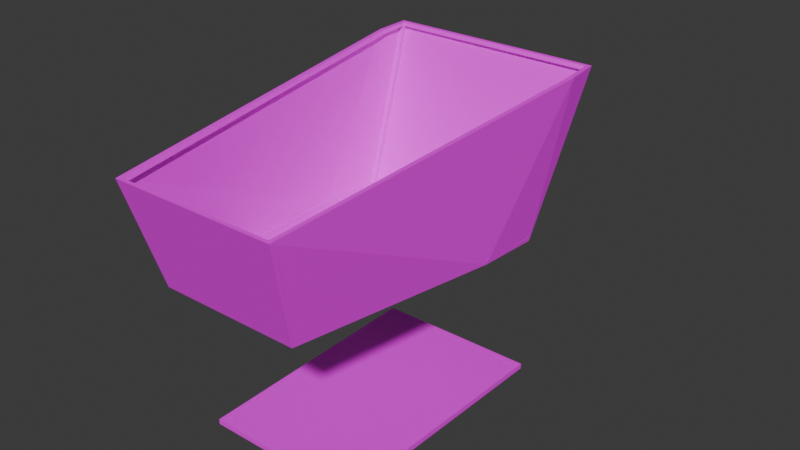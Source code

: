 # Source: shopping_cart.blend  (saved by Blender 4.0.36; exported with 4.5.12 LTS)
import bpy
from mathutils import Matrix  # noqa: F401  (used for matrix-valued properties, if any)

bpy.ops.wm.read_factory_settings(use_empty=True)
scene = bpy.context.scene
scene.name = 'Scene'

# ---- collections
col_cart = bpy.data.collections.new('cart'); scene.collection.children.link(col_cart)

# ---- images (referenced by path relative to the original .blend; pixels are not part of the script)
import os
ASSET_DIR = os.environ.get("B2B_ASSET_DIR", "")  # directory of the original .blend (textures are referenced by path, not embedded)
HERE = os.path.dirname(os.path.abspath(__file__))  # packed textures are extracted next to this script under _unpacked/

def load_image(name, relpath, width, height, colorspace="sRGB"):
    """Load a texture the original file referenced (path relative to the .blend, or extracted next to this script)."""
    p = next((c for c in (os.path.join(HERE, relpath), os.path.join(ASSET_DIR, relpath)) if relpath and os.path.exists(c)), "")
    if p:
        img = bpy.data.images.load(p, check_existing=True)
        img.name = name
    else:  # same state as the original file: an image datablock whose file is absent (Cycles renders it pink)
        img = bpy.data.images.new(name, width, height)
        img.source = "FILE"
        img.filepath = "//" + (relpath or name)
    img.colorspace_settings.name = colorspace
    return img
img_cart_mesh = load_image('cart mesh', 'cart mesh.png', 1024, 1024, 'sRGB')
img_cart_mesh_001 = load_image('cart mesh.001', 'cart mesh.png', 1024, 1024, 'sRGB')

# ---- materials (node trees are filled in below, after node groups)
mat_material_001 = bpy.data.materials.new('Material.001')
mat_material_001.use_transparent_shadow = False
mat_material = bpy.data.materials.new('Material')
mat_material.alpha_threshold = 0.0
mat_material.use_transparent_shadow = False
mat_material.roughness = 0.5
mat_material.line_color = (0.0, 0.0, 0.0, 1.0)
mat_material_002 = bpy.data.materials.new('Material.002')
mat_material_002.alpha_threshold = 0.0
mat_material_002.use_transparent_shadow = False
mat_material_002.roughness = 0.5
mat_material_002.line_color = (0.0, 0.0, 0.0, 1.0)

# ---- material node trees
mat_material_001.use_nodes = True; mat_material_001.node_tree.nodes.clear()
_N = mat_material_001.node_tree.nodes; _L = mat_material_001.node_tree.links
n0 = _N.new('ShaderNodeBsdfPrincipled'); n0.name = 'Principled BSDF'; n0.location = (10, 300)
n0.inputs[1].default_value = 1.0
n0.inputs[2].default_value = 0.3349
n0.inputs[3].default_value = 1.45
n1 = _N.new('ShaderNodeOutputMaterial'); n1.name = 'Material Output'; n1.location = (300, 300)
_L.new(n0.outputs[0], n1.inputs[0])
n1.is_active_output = True
mat_material.use_nodes = True; mat_material.node_tree.nodes.clear()
_N = mat_material.node_tree.nodes; _L = mat_material.node_tree.links
n0 = _N.new('ShaderNodeOutputMaterial'); n0.name = 'Material Output'; n0.location = (300, 300)
n1 = _N.new('ShaderNodeBsdfPrincipled'); n1.name = 'Principled BSDF'; n1.location = (10, 300)
n1.inputs[3].default_value = 1.45
n2 = _N.new('ShaderNodeTexImage'); n2.name = 'Image Texture'; n2.location = (-317, 308)
n2.image = img_cart_mesh
_L.new(n1.outputs[0], n0.inputs[0])
_L.new(n2.outputs[0], n1.inputs[0])
n0.is_active_output = True
mat_material_002.use_nodes = True; mat_material_002.node_tree.nodes.clear()
_N = mat_material_002.node_tree.nodes; _L = mat_material_002.node_tree.links
n0 = _N.new('ShaderNodeOutputMaterial'); n0.name = 'Material Output'; n0.location = (300, 300)
n1 = _N.new('ShaderNodeBsdfPrincipled'); n1.name = 'Principled BSDF'; n1.location = (10, 300)
n1.inputs[3].default_value = 1.45
n2 = _N.new('ShaderNodeTexImage'); n2.name = 'Image Texture'; n2.location = (-317, 308)
n2.image = img_cart_mesh_001
_L.new(n1.outputs[0], n0.inputs[0])
_L.new(n2.outputs[0], n1.inputs[0])
n0.is_active_output = True

# ---- world
world_world = bpy.data.worlds.new('World'); scene.world = world_world
world_world.use_nodes = True; world_world.node_tree.nodes.clear()
_N = world_world.node_tree.nodes; _L = world_world.node_tree.links
n0 = _N.new('ShaderNodeOutputWorld'); n0.name = 'World Output'; n0.location = (300, 300)
n1 = _N.new('ShaderNodeBackground'); n1.name = 'Background'; n1.location = (10, 300)
n1.inputs[0].default_value = (0.05088, 0.05088, 0.05088, 1.0)
_L.new(n1.outputs[0], n0.inputs[0])
n0.is_active_output = True
world_world.color = (0.05088, 0.05088, 0.05088)
world_world.use_sun_shadow = False
world_world.sun_shadow_jitter_overblur = 0.0

# ---- meshes
me_cube = bpy.data.meshes.new('Cube')
me_cube.from_pydata([(0.4158, 0.3684, 1.21), (0.3577, 0.1863, 0.5313), (0.3304, -0.9634, 1.017), (0.2709, -0.8276, 0.5939), (0.4158, 0.4177, 1.114), (0.0, -0.6732, 0.04463), (0.0, -0.7072, 0.04463), (0.2788, -0.7072, 0.04463), (0.3246, 0.219, 0.005507), (0.2788, -0.6732, 0.04463), (0.3019, -0.7072, 0.005507), (0.2909, 0.2207, 0.04846), (0.326, 0.2207, 0.04846), (0.0, -0.6732, 0.005507), (0.2788, -0.6732, 0.005507), (0.3019, -0.6732, 0.005507), (0.3853, 0.3684, 1.21), (0.3226, 0.1863, 0.5313), (0.2895, 0.219, 0.005507), (0.2788, -0.7072, 0.005507), (0.3019, -0.7072, 0.04463), (0.3019, -0.6732, 0.04463), (0.0, -0.7072, 0.005507), (0.0, -0.9634, 1.017), (0.0, -0.8277, 0.5941), (0.381, 0.4177, 1.114), (0.4169, 0.3534, 1.234), (0.4158, 0.3749, 1.114), (0.3577, 0.1441, 0.5357), (0.3864, 0.3534, 1.234), (0.381, 0.3749, 1.114), (0.3226, 0.1441, 0.5357), (0.0, -0.9553, 0.9906), (0.3273, -0.9553, 0.9906), (0.2984, -0.9634, 1.017), (0.24, -0.8276, 0.5939), (0.3274, 0.2609, 0.04818), (0.2923, 0.2609, 0.04818), (0.3246, 0.258, 0.005507), (0.2895, 0.258, 0.005507), (0.0, 0.2207, 0.04846), (0.0, 0.219, 0.005507), (0.0, 0.2609, 0.04818), (0.0, 0.258, 0.005507), (0.2956, -0.9553, 0.9906), (0.2741, -0.8361, 0.6212), (0.0, -0.8362, 0.6212), (0.2429, -0.8361, 0.6212), (0.3611, 0.1978, 0.5649), (0.3261, 0.1978, 0.5649), (0.3611, 0.1556, 0.5693), (0.3261, 0.1556, 0.5693), (0.2741, -0.8641, 0.6212), (0.2709, -0.8556, 0.5939), (0.24, -0.8556, 0.5939), (0.2984, -0.9862, 1.013), (0.0, -0.9862, 1.013), (0.0, -0.8639, 0.6212), (0.0, -0.8555, 0.5941), (0.3304, -0.9862, 1.013), (0.3273, -0.98, 0.9906), (0.2429, -0.8641, 0.6212), (0.2956, -0.98, 0.9906), (0.0, -0.98, 0.9906), (0.0, 0.1863, 0.5313), (0.0, 0.1441, 0.5357), (0.0, 0.1978, 0.5649), (0.0, 0.1556, 0.5693), (0.0, 0.4197, 1.15), (0.0, 0.4177, 1.114), (0.0, 0.3789, 1.148), (0.0, 0.3749, 1.114), (0.381, 0.3921, 1.106), (0.3261, 0.1767, 0.5671), (0.0, 0.1767, 0.5671), (0.0, 0.3921, 1.106), (0.0, -0.6732, 0.02507), (0.2788, -0.6732, 0.02507), (0.2902, 0.2199, 0.02698), (0.0, 0.2199, 0.02698), (0.3984, 0.3749, 1.114), (0.3436, 0.1556, 0.5693), (0.3115, -0.9553, 0.9906), (0.2585, -0.8361, 0.6212), (0.0, -0.9676, 0.9906), (0.2956, -0.9676, 0.9906), (0.2429, -0.8501, 0.6212), (0.0, -0.85, 0.6212), (0.3844, 0.6252, 1.297), (0.3839, 0.6287, 1.259), (0.4186, 0.6287, 1.259), (0.4191, 0.6252, 1.297), (0.384, 0.6809, 1.266), (0.4188, 0.6809, 1.266), (0.3844, 0.6767, 1.306), (0.4191, 0.6767, 1.306), (0.0, 0.6252, 1.297), (0.0, 0.6287, 1.259), (0.0, 0.6809, 1.266), (0.0, 0.6767, 1.306), (0.0, -0.8319, 0.6076), (0.3243, 0.1535, 0.5516), (0.2414, -0.8318, 0.6076), (0.0, 0.1535, 0.5516), (0.2906, 0.1113, 0.04755), (0.3246, 0.11, 0.005507), (0.2895, 0.11, 0.005507), (0.3256, 0.1113, 0.04755), (0.29, 0.1107, 0.02653), (0.2905, 0.06907, 0.04737), (0.3246, 0.06779, 0.005507), (0.2895, 0.06779, 0.005507), (0.3256, 0.06907, 0.04737), (0.29, 0.06843, 0.02644), (0.2901, -0.3289, 0.0461), (0.3246, -0.3296, 0.005507), (0.2895, -0.3296, 0.005507), (0.3251, -0.3289, 0.0461), (0.2898, -0.3292, 0.02581), (0.2901, -0.2894, 0.04627), (0.3246, -0.2902, 0.005507), (0.2895, -0.2902, 0.005507), (0.3252, -0.2894, 0.04627), (0.2898, -0.2898, 0.02589), (0.2978, -0.2792, 0.169), (0.2977, -0.3121, 0.1909), (0.3328, -0.2792, 0.169), (0.3327, -0.3121, 0.1909), (0.3578, -0.06702, 0.5515), (0.3579, -0.09779, 0.554), (0.3275, -0.04868, 0.5847), (0.3276, -0.07983, 0.5869), (0.3244, -0.09779, 0.554), (0.3242, -0.06702, 0.5515), (0.3612, -0.07983, 0.5869), (0.3611, -0.04868, 0.5847), (0.3443, -0.04868, 0.5847), (0.3444, -0.07983, 0.5869), (0.3258, -0.06625, 0.5681), (0.326, -0.09721, 0.5705), (0.3831, 0.4197, 1.15), (0.4179, 0.4197, 1.15), (0.3844, 0.3789, 1.148), (0.4191, 0.3789, 1.148), (0.3847, 0.264, 1.138), (0.3815, 0.2477, 1.103), (0.4158, 0.2477, 1.103), (0.4191, 0.264, 1.138), (0.3987, 0.2477, 1.103), (0.4158, 0.2833, 1.106), (0.3847, 0.3, 1.141), (0.3814, 0.2833, 1.106), (0.4191, 0.3, 1.141), (0.3986, 0.2833, 1.106), (0.3321, 0.03472, 0.1751), (0.3322, 0.07699, 0.1743), (0.2971, 0.07699, 0.1743), (0.2971, 0.03472, 0.1751), (-0.4158, 0.3684, 1.21), (-0.3577, 0.1863, 0.5313), (-0.3304, -0.9634, 1.017), (-0.2709, -0.8276, 0.5939), (-0.4158, 0.4177, 1.114), (-0.2788, -0.7072, 0.04463), (-0.3246, 0.219, 0.005507), (-0.2788, -0.6732, 0.04463), (-0.3019, -0.7072, 0.005507), (-0.2909, 0.2207, 0.04846), (-0.326, 0.2207, 0.04846), (-0.2788, -0.6732, 0.005507), (-0.3019, -0.6732, 0.005507), (-0.3853, 0.3684, 1.21), (-0.3226, 0.1863, 0.5313), (-0.2895, 0.219, 0.005507), (-0.2788, -0.7072, 0.005507), (-0.3019, -0.7072, 0.04463), (-0.3019, -0.6732, 0.04463), (-0.381, 0.4177, 1.114), (-0.4169, 0.3534, 1.234), (-0.4158, 0.3749, 1.114), (-0.3577, 0.1441, 0.5357), (-0.3864, 0.3534, 1.234), (-0.381, 0.3749, 1.114), (-0.3226, 0.1441, 0.5357), (-0.3273, -0.9553, 0.9906), (-0.2984, -0.9634, 1.017), (-0.24, -0.8276, 0.5939), (-0.3274, 0.2609, 0.04818), (-0.2923, 0.2609, 0.04818), (-0.3246, 0.258, 0.005507), (-0.2895, 0.258, 0.005507), (-0.2956, -0.9553, 0.9906), (-0.2741, -0.8361, 0.6212), (-0.2429, -0.8361, 0.6212), (-0.3611, 0.1978, 0.5649), (-0.3261, 0.1978, 0.5649), (-0.3611, 0.1556, 0.5693), (-0.3261, 0.1556, 0.5693), (-0.2741, -0.8641, 0.6212), (-0.2709, -0.8556, 0.5939), (-0.24, -0.8556, 0.5939), (-0.2984, -0.9862, 1.013), (-0.3304, -0.9862, 1.013), (-0.3273, -0.98, 0.9906), (-0.2429, -0.8641, 0.6212), (-0.2956, -0.98, 0.9906), (-0.381, 0.3921, 1.106), (-0.3261, 0.1767, 0.5671), (-0.2788, -0.6732, 0.02507), (-0.2902, 0.2199, 0.02698), (-0.3984, 0.3749, 1.114), (-0.3436, 0.1556, 0.5693), (-0.3115, -0.9553, 0.9906), (-0.2585, -0.8361, 0.6212), (-0.2956, -0.9676, 0.9906), (-0.2429, -0.8501, 0.6212), (-0.3844, 0.6252, 1.297), (-0.3839, 0.6287, 1.259), (-0.4186, 0.6287, 1.259), (-0.4191, 0.6252, 1.297), (-0.384, 0.6809, 1.266), (-0.4188, 0.6809, 1.266), (-0.3844, 0.6767, 1.306), (-0.4191, 0.6767, 1.306), (-0.3243, 0.1535, 0.5516), (-0.2414, -0.8318, 0.6076), (-0.2906, 0.1113, 0.04755), (-0.3246, 0.11, 0.005507), (-0.2895, 0.11, 0.005507), (-0.3256, 0.1113, 0.04755), (-0.29, 0.1107, 0.02653), (-0.2905, 0.06907, 0.04737), (-0.3246, 0.06779, 0.005507), (-0.2895, 0.06779, 0.005507), (-0.3256, 0.06907, 0.04737), (-0.29, 0.06843, 0.02644), (-0.2901, -0.3289, 0.0461), (-0.3246, -0.3296, 0.005507), (-0.2895, -0.3296, 0.005507), (-0.3251, -0.3289, 0.0461), (-0.2898, -0.3292, 0.02581), (-0.2901, -0.2894, 0.04627), (-0.3246, -0.2902, 0.005507), (-0.2895, -0.2902, 0.005507), (-0.3252, -0.2894, 0.04627), (-0.2898, -0.2898, 0.02589), (-0.2978, -0.2792, 0.169), (-0.2977, -0.3121, 0.1909), (-0.3328, -0.2792, 0.169), (-0.3327, -0.3121, 0.1909), (-0.3578, -0.06702, 0.5515), (-0.3579, -0.09779, 0.554), (-0.3275, -0.04868, 0.5847), (-0.3276, -0.07983, 0.5869), (-0.3244, -0.09779, 0.554), (-0.3242, -0.06702, 0.5515), (-0.3612, -0.07983, 0.5869), (-0.3611, -0.04868, 0.5847), (-0.3443, -0.04868, 0.5847), (-0.3444, -0.07983, 0.5869), (-0.3258, -0.06625, 0.5681), (-0.326, -0.09721, 0.5705), (-0.3831, 0.4197, 1.15), (-0.4179, 0.4197, 1.15), (-0.3844, 0.3789, 1.148), (-0.4191, 0.3789, 1.148), (-0.3847, 0.264, 1.138), (-0.3815, 0.2477, 1.103), (-0.4158, 0.2477, 1.103), (-0.4191, 0.264, 1.138), (-0.3987, 0.2477, 1.103), (-0.4158, 0.2833, 1.106), (-0.3847, 0.3, 1.141), (-0.3814, 0.2833, 1.106), (-0.4191, 0.3, 1.141), (-0.3986, 0.2833, 1.106), (-0.3321, 0.03472, 0.1751), (-0.3322, 0.07699, 0.1743), (-0.2971, 0.07699, 0.1743), (-0.2971, 0.03472, 0.1751)], [], [(10, 19, 7, 20), (115, 15, 21, 117), (15, 10, 20, 21), (18, 8, 38, 39), (5, 9, 7, 6), (73, 72, 30, 51), (141, 4, 27, 143), (76, 77, 9, 5), (108, 78, 11, 104), (72, 25, 69, 75), (9, 21, 20, 7), (114, 117, 21, 9), (19, 22, 6, 7), (105, 8, 18, 106), (3, 45, 52, 53), (48, 1, 28, 50), (132, 129, 3, 35), (81, 80, 27, 50), (88, 94, 95, 91), (157, 109, 112, 154), (154, 155, 107, 112), (49, 17, 1, 48), (141, 140, 25, 4), (85, 86, 61, 62), (84, 85, 62, 63), (156, 104, 107, 155), (35, 3, 53, 54), (19, 10, 15, 14), (22, 19, 14, 13), (12, 36, 38, 8), (37, 39, 38, 36), (24, 35, 54, 58), (18, 39, 43, 41), (37, 11, 40, 42), (78, 18, 41, 79), (39, 37, 42, 43), (11, 37, 36, 12), (25, 49, 48, 4), (139, 132, 35, 102), (4, 48, 50, 27), (31, 17, 64, 65), (62, 55, 56, 63), (54, 61, 57, 58), (53, 52, 61, 54), (60, 59, 55, 62), (52, 60, 62, 61), (34, 23, 56, 55), (2, 34, 55, 59), (45, 33, 60, 52), (86, 87, 57, 61), (33, 2, 59, 60), (100, 102, 35, 24), (83, 47, 44, 82), (23, 34, 44, 32), (145, 144, 34, 44), (148, 145, 44, 82), (152, 149, 27, 143), (144, 147, 2, 34), (137, 131, 47, 83), (129, 134, 45, 3), (73, 51, 67, 74), (101, 51, 67, 103), (17, 49, 66, 64), (25, 140, 68, 69), (140, 142, 70, 68), (142, 30, 71, 70), (49, 73, 74, 66), (30, 72, 75, 71), (49, 25, 72, 73), (11, 78, 79, 40), (106, 18, 78, 108), (13, 14, 77, 76), (111, 106, 108, 113), (134, 137, 83, 45), (146, 148, 82, 33), (45, 83, 82, 33), (51, 30, 80, 81), (81, 51, 130, 136), (47, 46, 87, 86), (32, 44, 85, 84), (44, 47, 86, 85), (26, 91, 90, 0), (91, 95, 93, 90), (0, 90, 89, 16), (92, 93, 95, 94), (16, 89, 88, 29), (29, 88, 91, 26), (90, 93, 92, 89), (89, 92, 98, 97), (88, 89, 97, 96), (92, 94, 99, 98), (94, 88, 96, 99), (31, 101, 103, 65), (46, 47, 102, 100), (131, 139, 102, 47), (128, 135, 134, 129), (110, 105, 106, 111), (11, 12, 107, 104), (113, 108, 104, 109), (8, 105, 107, 12), (123, 113, 109, 119), (120, 110, 111, 121), (121, 111, 113, 123), (157, 109, 104, 156), (105, 110, 112, 107), (14, 116, 118, 77), (15, 115, 116, 14), (77, 118, 114, 9), (119, 122, 126, 124), (120, 115, 117, 122), (110, 120, 122, 112), (109, 112, 122, 119), (116, 121, 123, 118), (115, 120, 121, 116), (118, 123, 119, 114), (28, 50, 135, 128), (122, 117, 127, 126), (117, 114, 125, 127), (114, 119, 124, 125), (50, 81, 136, 135), (51, 101, 138, 130), (130, 138, 139, 131), (101, 31, 133, 138), (138, 133, 132, 139), (31, 28, 128, 133), (124, 133, 132, 125), (124, 126, 128, 133), (126, 127, 129, 128), (125, 132, 129, 127), (141, 143, 142, 140), (2, 33, 146, 147), (151, 150, 144, 145), (30, 142, 150, 151), (80, 30, 151, 153), (142, 143, 152, 150), (27, 80, 153, 149), (147, 146, 149, 152), (29, 144, 150, 16), (16, 150, 152, 0), (26, 0, 152, 147), (29, 26, 147, 144), (135, 149, 146, 134), (135, 136, 153, 149), (136, 130, 151, 153), (131, 145, 151, 130), (137, 148, 145, 131), (134, 146, 148, 137), (31, 157, 156, 17), (17, 156, 155, 1), (28, 1, 155, 154), (31, 157, 154, 28), (166, 175, 163, 174), (237, 239, 176, 170), (170, 176, 175, 166), (173, 190, 189, 164), (5, 6, 163, 165), (207, 197, 182, 206), (263, 265, 179, 162), (76, 5, 165, 208), (230, 226, 167, 209), (206, 75, 69, 177), (165, 163, 175, 176), (236, 165, 176, 239), (174, 163, 6, 22), (227, 228, 173, 164), (161, 199, 198, 192), (194, 196, 180, 159), (254, 186, 161, 251), (211, 196, 179, 210), (216, 219, 223, 222), (279, 276, 234, 231), (276, 234, 229, 277), (195, 194, 159, 172), (263, 162, 177, 262), (214, 205, 204, 215), (84, 63, 205, 214), (278, 277, 229, 226), (186, 200, 199, 161), (174, 169, 170, 166), (22, 13, 169, 174), (168, 164, 189, 187), (188, 187, 189, 190), (24, 58, 200, 186), (173, 41, 43, 190), (188, 42, 40, 167), (209, 79, 41, 173), (190, 43, 42, 188), (167, 168, 187, 188), (177, 162, 194, 195), (261, 225, 186, 254), (162, 179, 196, 194), (183, 65, 64, 172), (205, 63, 56, 201), (200, 58, 57, 204), (199, 200, 204, 198), (203, 205, 201, 202), (198, 204, 205, 203), (185, 201, 56, 23), (160, 202, 201, 185), (192, 198, 203, 184), (215, 204, 57, 87), (184, 203, 202, 160), (100, 24, 186, 225), (213, 212, 191, 193), (23, 32, 191, 185), (267, 191, 185, 266), (270, 212, 191, 267), (274, 265, 179, 271), (266, 185, 160, 269), (259, 213, 193, 253), (251, 161, 192, 256), (207, 74, 67, 197), (224, 103, 67, 197), (172, 64, 66, 195), (177, 69, 68, 262), (262, 68, 70, 264), (264, 70, 71, 182), (195, 66, 74, 207), (182, 71, 75, 206), (195, 207, 206, 177), (167, 40, 79, 209), (228, 230, 209, 173), (13, 76, 208, 169), (233, 235, 230, 228), (256, 192, 213, 259), (268, 184, 212, 270), (192, 184, 212, 213), (197, 211, 210, 182), (211, 258, 252, 197), (193, 215, 87, 46), (32, 84, 214, 191), (191, 214, 215, 193), (178, 158, 218, 219), (219, 218, 221, 223), (158, 171, 217, 218), (220, 222, 223, 221), (171, 181, 216, 217), (181, 178, 219, 216), (218, 217, 220, 221), (217, 97, 98, 220), (216, 96, 97, 217), (220, 98, 99, 222), (222, 99, 96, 216), (183, 65, 103, 224), (46, 100, 225, 193), (253, 193, 225, 261), (250, 251, 256, 257), (232, 233, 228, 227), (167, 226, 229, 168), (235, 231, 226, 230), (164, 168, 229, 227), (245, 241, 231, 235), (242, 243, 233, 232), (243, 245, 235, 233), (279, 278, 226, 231), (227, 229, 234, 232), (169, 208, 240, 238), (170, 169, 238, 237), (208, 165, 236, 240), (241, 246, 248, 244), (242, 244, 239, 237), (232, 234, 244, 242), (231, 241, 244, 234), (238, 240, 245, 243), (237, 238, 243, 242), (240, 236, 241, 245), (180, 250, 257, 196), (244, 248, 249, 239), (239, 249, 247, 236), (236, 247, 246, 241), (196, 257, 258, 211), (197, 252, 260, 224), (252, 253, 261, 260), (224, 260, 255, 183), (260, 261, 254, 255), (183, 255, 250, 180), (246, 247, 254, 255), (246, 255, 250, 248), (248, 250, 251, 249), (247, 249, 251, 254), (263, 262, 264, 265), (160, 269, 268, 184), (273, 267, 266, 272), (182, 273, 272, 264), (210, 275, 273, 182), (264, 272, 274, 265), (179, 271, 275, 210), (269, 274, 271, 268), (181, 171, 272, 266), (171, 158, 274, 272), (178, 269, 274, 158), (181, 266, 269, 178), (257, 256, 268, 271), (257, 271, 275, 258), (258, 275, 273, 252), (253, 252, 273, 267), (259, 253, 267, 270), (256, 259, 270, 268), (183, 172, 278, 279), (172, 159, 277, 278), (180, 276, 277, 159), (183, 180, 276, 279)])
_uv = me_cube.uv_layers.new(name='UVMap')
_uv.uv.foreach_set('vector', [0.0, 0.0, 0.0, 0.0, 0.0, 0.0, 0.0, 0.0, 0.0, 0.0, 0.0, 0.0, 0.0, 0.0, 0.0, 0.0, 0.0, 0.0, 0.0, 0.0, 0.0, 0.0, 0.0, 0.0, 0.0, 0.0, 0.0, 0.0, 0.0, 0.0, 0.0, 0.0, 0.2487, 0.5, 0.3638, 0.5, 0.3638, 0.5, 0.2487, 0.5, 0.3889, 0.4889, 0.6115, 0.4903, 0.6115, 0.4903, 0.3889, 0.4889, 0.0, 0.0, 0.0, 0.0, 0.0, 0.0, 0.0, 0.0, 0.2487, 0.5, 0.3638, 0.5, 0.3638, 0.5, 0.2487, 0.5, 0.3638, 0.5, 0.3638, 0.5, 0.3638, 0.5, 0.3638, 0.5, 0.6115, 0.4903, 0.6115, 0.4903, 0.6115, 0.4903, 0.6115, 0.4903, 0.3638, 0.5, 0.375, 0.5, 0.375, 0.5, 0.3638, 0.5, 0.3638, 0.5, 0.375, 0.5, 0.375, 0.5, 0.3638, 0.5, 0.0, 0.0, 0.0, 0.0, 0.0, 0.0, 0.0, 0.0, 0.0, 0.0, 0.0, 0.0, 0.0, 0.0, 0.0, 0.0, 0.375, 0.75, 0.3864, 0.75, 0.3864, 0.75, 0.375, 0.75, 0.0, 0.0, 0.0, 0.0, 0.0, 0.0, 0.0, 0.0, 0.002872, 0.003947, -0.05876, -0.07835, 0.0, 0.0, 0.0, 0.0, 0.3889, 0.4945, 0.6115, 0.4952, 0.6115, 0.5, 0.3889, 0.5, 0.0, 0.0, 0.0, 0.0, 0.0, 0.0, 0.0, 0.0, 0.3638, 0.5, 0.3638, 0.5, 0.375, 0.5, 0.2984, 0.3979, 0.0, 0.0, 0.0, 0.0, 0.0, 0.0, 0.0, 0.0, 0.0, 0.0, 0.0, 0.0, 0.0, 0.0, 0.0, 0.0, 0.0, 0.0, 0.0, 0.0, 0.0, 0.0, 0.0, 0.0, 0.0, 0.0, 0.0, 0.0, 0.0, 0.0, 0.0, 0.0, 0.0, 0.0, 0.0, 0.0, 0.0, 0.0, 0.0, 0.0, 0.3638, 0.5, 0.3638, 0.5, 0.375, 0.5, 0.2984, 0.3979, 0.0, 0.0, 0.0, 0.0, 0.0, 0.0, 0.0, 0.0, 0.0, 0.0, 0.0, 0.0, 0.0, 0.0, 0.0, 0.0, 0.0, 0.0, 0.0, 0.0, 0.0, 0.0, 0.0, 0.0, 0.0, 0.0, 0.0, 0.0, 0.0, 0.0, 0.0, 0.0, 0.3638, 0.5, 0.0, 0.0, 0.0, 0.0, 0.343, 0.4573, 0.0, 0.0, 0.0, 0.0, 0.0, 0.0, 0.0, 0.0, 0.0, 0.0, 0.0, 0.0, 0.0, 0.0, 0.0, 0.0, 0.3638, 0.5, 0.3638, 0.5, 0.3638, 0.5, 0.3638, 0.5, 0.3638, 0.5, 0.3638, 0.5, 0.3638, 0.5, 0.3638, 0.5, 0.0, 0.0, 0.3638, 0.5, 0.3638, 0.5, 0.0, 0.0, 0.3638, 0.5, 0.3638, 0.5, 0.343, 0.4573, 0.0, 0.0, 0.0, 0.0, 0.0, 0.0, 0.0, 0.0, 0.0, 0.0, 0.0, 0.0, 0.002872, 0.003947, 0.0, 0.0, 0.0, 0.0, 0.0, 0.0, 0.0, 0.0, 0.0, 0.0, 0.0, 0.0, 0.3638, 0.5, 0.3638, 0.5, 0.3638, 0.5, 0.3638, 0.5, 0.6126, 0.7595, 0.625, 0.7595, 0.625, 0.875, 0.6126, 0.875, 0.375, 0.7595, 0.3864, 0.7595, 0.3864, 0.875, 0.375, 0.875, 0.375, 0.75, 0.3864, 0.75, 0.3864, 0.7595, 0.375, 0.7595, 0.6126, 0.75, 0.625, 0.75, 0.625, 0.7595, 0.6126, 0.7595, 0.3864, 0.75, 0.6126, 0.75, 0.6126, 0.7595, 0.3864, 0.7595, 0.0, 0.0, 0.0, 0.0, 0.0, 0.0, 0.0, 0.0, 0.0, 0.0, 0.0, 0.0, 0.0, 0.0, 0.0, 0.0, 0.0, 0.0, 0.0, 0.0, 0.0, 0.0, 0.0, 0.0, 0.0, 0.0, 0.0, 0.0, 0.0, 0.0, 0.0, 0.0, 0.0, 0.0, 0.0, 0.0, 0.0, 0.0, 0.0, 0.0, 0.0, 0.0, 0.0, 0.0, 0.0, 0.0, 0.0, 0.0, 0.0, 0.0, 0.0, 0.0, 0.0, 0.0, 0.0, 0.0, 0.0, 0.0, 0.0, 0.0, 0.0, 0.0, 0.0, 0.0, 0.0, 0.0, 0.0, 0.0, 0.0, 0.0, 0.0, 0.0, 0.0, 0.0, 0.0, 0.0, 0.0, 0.0, 0.0, 0.0, 0.0, 0.0, 0.0, 0.0, 0.0, 0.0, 0.0, 0.0, 0.0, 0.0, 0.0, 0.0, 0.0, 0.0, 0.0, 0.0, 0.0, 0.0, 0.0, 0.0, 0.0, 0.0, 0.0, 0.0, -0.05876, -0.07835, 0.0, 0.0, 0.0, 0.0, 0.0, 0.0, 0.3889, 0.4889, 0.3889, 0.4889, 0.3889, 0.4889, 0.3889, 0.4889, 0.0, 0.0, 0.0, 0.0, 0.0, 0.0, 0.0, 0.0, 0.0, 0.0, 0.0, 0.0, 0.0, 0.0, 0.0, 0.0, 0.0, 0.0, 0.0, 0.0, 0.0, 0.0, 0.0, 0.0, 0.0, 0.0, 0.0, 0.0, 0.0, 0.0, 0.0, 0.0, 0.0, 0.0, 0.0, 0.0, 0.0, 0.0, 0.0, 0.0, 0.3889, 0.4889, 0.3889, 0.4889, 0.3889, 0.4889, 0.3889, 0.4889, 0.6115, 0.4903, 0.6115, 0.4903, 0.6115, 0.4903, 0.6115, 0.4903, 0.3889, 0.4889, 0.6115, 0.4903, 0.6115, 0.4903, 0.3889, 0.4889, 0.3638, 0.5, 0.3638, 0.5, 0.3638, 0.5, 0.3638, 0.5, 0.3638, 0.5, 0.3638, 0.5, 0.3638, 0.5, 0.3638, 0.5, 0.2487, 0.5, 0.3638, 0.5, 0.3638, 0.5, 0.2487, 0.5, 0.3638, 0.5, 0.3638, 0.5, 0.3638, 0.5, 0.3638, 0.5, 0.0, 0.0, 0.0, 0.0, 0.0, 0.0, 0.0, 0.0, 0.0, 0.0, 0.0, 0.0, 0.0, 0.0, 0.0, 0.0, 0.0, 0.0, 0.0, 0.0, 0.0, 0.0, 0.0, 0.0, 0.3889, 0.4889, 0.6115, 0.4903, 0.6115, 0.4952, 0.3889, 0.4945, 0.0, 0.0, 0.0, 0.0, 0.0, 0.0, 0.0, 0.0, 0.0, 0.0, 0.0, 0.0, 0.0, 0.0, 0.0, 0.0, 0.0, 0.0, 0.0, 0.0, 0.0, 0.0, 0.0, 0.0, 0.0, 0.0, 0.0, 0.0, 0.0, 0.0, 0.0, 0.0, 0.0, 0.0, 0.0, 0.0, 0.0, 0.0, 0.0, 0.0, 0.0, 0.0, 0.0, 0.0, 0.0, 0.0, 0.0, 0.0, 0.0, 0.0, 0.0, 0.0, 0.0, 0.0, 0.0, 0.0, 0.0, 0.0, 0.0, 0.0, 0.0, 0.0, 0.0, 0.0, 0.0, 0.0, 0.0, 0.0, 0.0, 0.0, 0.0, 0.0, 0.0, 0.0, 0.0, 0.0, 0.0, 0.0, 0.0, 0.0, 0.0, 0.0, 0.0, 0.0, 0.0, 0.0, 0.0, 0.0, 0.0, 0.0, 0.0, 0.0, 0.0, 0.0, 0.0, 0.0, 0.0, 0.0, 0.0, 0.0, 0.0, 0.0, 0.0, 0.0, 0.0, 0.0, 0.0, 0.0, 0.0, 0.0, 0.0, 0.0, 0.0, 0.0, 0.0, 0.0, 0.0, 0.0, 0.0, 0.0, 0.0, 0.0, 0.0, 0.0, 0.0, 0.0, 0.0, 0.0, 0.0, 0.0, 0.0, 0.0, 0.0, 0.0, 0.0, 0.0, 0.0, 0.0, 0.0, 0.0, 0.0, 0.0, 0.0, 0.0, -0.04266, -0.05688, 0.0, 0.0, 0.0, 0.0, -0.05876, -0.07835, 0.0, 0.0, 0.0, 0.0, 0.0, 0.0, 0.0, 0.0, 0.3638, 0.5, 0.375, 0.5, 0.375, 0.5, 0.3638, 0.5, 0.3638, 0.5, 0.3638, 0.5, 0.3638, 0.5, 0.3638, 0.5, 0.0, 0.0, 0.0, 0.0, 0.0, 0.0, 0.0, 0.0, 0.3638, 0.5, 0.3638, 0.5, 0.3638, 0.5, 0.3638, 0.5, 0.0, 0.0, 0.0, 0.0, 0.0, 0.0, 0.0, 0.0, 0.3638, 0.5, 0.3638, 0.5, 0.3638, 0.5, 0.3638, 0.5, 0.3638, 0.5, 0.3638, 0.5, 0.3638, 0.5, 0.3638, 0.5, 0.0, 0.0, 0.0, 0.0, 0.0, 0.0, 0.0, 0.0, 0.3638, 0.5, 0.3638, 0.5, 0.3638, 0.5, 0.3638, 0.5, 0.0, 0.0, 0.0, 0.0, 0.0, 0.0, 0.0, 0.0, 0.3638, 0.5, 0.3638, 0.5, 0.3638, 0.5, 0.3638, 0.5, 0.3638, 0.5, 0.375, 0.5, 0.375, 0.5, 0.3638, 0.5, 0.0, 0.0, 0.0, 0.0, 0.0, 0.0, 0.0, 0.0, 0.0, 0.0, 0.0, 0.0, 0.0, 0.0, 0.0, 0.0, 0.3638, 0.5, 0.375, 0.5, 0.375, 0.5, 0.3638, 0.5, 0.3638, 0.5, 0.3638, 0.5, 0.3638, 0.5, 0.3638, 0.5, 0.0, 0.0, 0.0, 0.0, 0.0, 0.0, 0.0, 0.0, 0.3638, 0.5, 0.3638, 0.5, 0.3638, 0.5, 0.3638, 0.5, 0.0, 0.0, 0.0, 0.0, 0.0, 0.0, -0.04266, -0.05688, 0.0, 0.0, 0.0, 0.0, 0.0, 0.0, 0.0, 0.0, 0.375, 0.5, 0.3638, 0.5, 0.3638, 0.5, 0.375, 0.5, 0.3638, 0.5, 0.3638, 0.5, 0.3638, 0.5, 0.3638, 0.5, 0.0, 0.0, 0.0, 0.0, 0.0, 0.0, 0.0, 0.0, 0.0, 0.0, 0.0, 0.0, 0.0, 0.0, 0.0, 0.0, 0.0, 0.0, 0.0, 0.0, 0.0, 0.0, 0.0, 0.0, 0.0, 0.0, 0.0, 0.0, 0.002085, 0.002865, 0.0, 0.0, 0.0, 0.0, 0.002085, 0.002865, 0.002872, 0.003947, 0.0, 0.0, 0.0, 0.0, 0.0, 0.0, -0.04266, -0.05688, 0.002085, 0.002865, 0.3638, 0.5, 0.002085, 0.002865, 0.002872, 0.003947, 0.3638, 0.5, 0.3638, 0.5, 0.375, 0.5, -0.04266, -0.05688, 0.002085, 0.002865, 0.375, 0.5, 0.0, 0.0, -0.05876, -0.07835, -0.04266, -0.05688, 0.3638, 0.5, 0.002872, 0.003947, -0.05876, -0.07835, 0.0, 0.0, 0.0, 0.0, 0.0, 0.0, 0.0, 0.0, 0.0, 0.0, 0.0, 0.0, 0.0, 0.0, 0.0, 0.0, 0.0, 0.0, 0.0, 0.0, 0.0, 0.0, 0.0, 0.0, 0.0, 0.0, 0.0, 0.0, 0.0, 0.0, 0.0, 0.0, 0.0, 0.0, 0.0, 0.0, 0.0, 0.0, 0.0, 0.0, 0.0, 0.0, 0.0, 0.0, 0.0, 0.0, 0.0, 0.0, 0.0, 0.0, 0.0, 0.0, 0.0, 0.0, 0.0, 0.0, 0.0, 0.0, 0.0, 0.0, 0.0, 0.0, 0.0, 0.0, 0.0, 0.0, 0.0, 0.0, 0.0, 0.0, 0.0, 0.0, 0.0, 0.0, 0.0, 0.0, 0.0, 0.0, 0.0, 0.0, 0.0, 0.0, 0.0, 0.0, 0.0, 0.0, 0.0, 0.0, 0.0, 0.0, 0.0, 0.0, 0.0, 0.0, 0.0, 0.0, 0.0, 0.0, 0.0, 0.0, 0.0, 0.0, 0.0, 0.0, 0.0, 0.0, 0.0, 0.0, 0.0, 0.0, 0.0, 0.0, 0.0, 0.0, 0.0, 0.0, 0.0, 0.0, 0.0, 0.0, 0.0, 0.0, 0.0, 0.0, 0.0, 0.0, 0.0, 0.0, 0.0, 0.0, 0.0, 0.0, 0.0, 0.0, 0.0, 0.0, 0.0, 0.0, 0.0, 0.0, 0.0, 0.0, 0.0, 0.0, 0.0, 0.0, 0.3638, 0.5, 0.3638, 0.5, 0.3638, 0.5, 0.3638, 0.5, 0.3638, 0.5, 0.3638, 0.5, 0.2984, 0.3979, 0.0, 0.0, 0.0, 0.0, 0.0, 0.0, 0.0, 0.0, 0.0, 0.0, 0.3638, 0.5, 0.3638, 0.5, 0.2984, 0.3979, 0.0, 0.0, 0.0, 0.0, 0.0, 0.0, 0.0, 0.0, 0.0, 0.0, 0.0, 0.0, 0.0, 0.0, 0.0, 0.0, 0.0, 0.0, 0.0, 0.0, 0.0, 0.0, 0.0, 0.0, 0.0, 0.0, 0.0, 0.0, 0.0, 0.0, 0.0, 0.0, 0.0, 0.0, 0.2487, 0.5, 0.2487, 0.5, 0.3638, 0.5, 0.3638, 0.5, 0.3889, 0.4889, 0.3889, 0.4889, 0.6115, 0.4903, 0.6115, 0.4903, 0.0, 0.0, 0.0, 0.0, 0.0, 0.0, 0.0, 0.0, 0.2487, 0.5, 0.2487, 0.5, 0.3638, 0.5, 0.3638, 0.5, 0.3638, 0.5, 0.3638, 0.5, 0.3638, 0.5, 0.3638, 0.5, 0.6115, 0.4903, 0.6115, 0.4903, 0.6115, 0.4903, 0.6115, 0.4903, 0.3638, 0.5, 0.3638, 0.5, 0.375, 0.5, 0.375, 0.5, 0.3638, 0.5, 0.3638, 0.5, 0.375, 0.5, 0.375, 0.5, 0.0, 0.0, 0.0, 0.0, 0.0, 0.0, 0.0, 0.0, 0.0, 0.0, 0.0, 0.0, 0.0, 0.0, 0.0, 0.0, 0.375, 0.75, 0.375, 0.75, 0.3864, 0.75, 0.3864, 0.75, 0.0, 0.0, 0.0, 0.0, 0.0, 0.0, 0.0, 0.0, 0.002872, 0.003947, 0.0, 0.0, 0.0, 0.0, -0.05876, -0.07835, 0.3889, 0.4945, 0.3889, 0.5, 0.6115, 0.5, 0.6115, 0.4952, 0.0, 0.0, 0.0, 0.0, 0.0, 0.0, 0.0, 0.0, 0.3638, 0.5, 0.2984, 0.3979, 0.375, 0.5, 0.3638, 0.5, 0.0, 0.0, 0.0, 0.0, 0.0, 0.0, 0.0, 0.0, 0.0, 0.0, 0.0, 0.0, 0.0, 0.0, 0.0, 0.0, 0.0, 0.0, 0.0, 0.0, 0.0, 0.0, 0.0, 0.0, 0.0, 0.0, 0.0, 0.0, 0.0, 0.0, 0.0, 0.0, 0.0, 0.0, 0.0, 0.0, 0.0, 0.0, 0.0, 0.0, 0.3638, 0.5, 0.2984, 0.3979, 0.375, 0.5, 0.3638, 0.5, 0.0, 0.0, 0.0, 0.0, 0.0, 0.0, 0.0, 0.0, 0.0, 0.0, 0.0, 0.0, 0.0, 0.0, 0.0, 0.0, 0.0, 0.0, 0.0, 0.0, 0.0, 0.0, 0.0, 0.0, 0.0, 0.0, 0.0, 0.0, 0.0, 0.0, 0.0, 0.0, 0.3638, 0.5, 0.343, 0.4573, 0.0, 0.0, 0.0, 0.0, 0.0, 0.0, 0.0, 0.0, 0.0, 0.0, 0.0, 0.0, 0.0, 0.0, 0.0, 0.0, 0.0, 0.0, 0.0, 0.0, 0.3638, 0.5, 0.3638, 0.5, 0.3638, 0.5, 0.3638, 0.5, 0.3638, 0.5, 0.3638, 0.5, 0.3638, 0.5, 0.3638, 0.5, 0.0, 0.0, 0.0, 0.0, 0.3638, 0.5, 0.3638, 0.5, 0.3638, 0.5, 0.0, 0.0, 0.343, 0.4573, 0.3638, 0.5, 0.0, 0.0, 0.0, 0.0, 0.0, 0.0, 0.0, 0.0, 0.0, 0.0, 0.0, 0.0, 0.0, 0.0, 0.002872, 0.003947, 0.0, 0.0, 0.0, 0.0, 0.0, 0.0, 0.0, 0.0, 0.3638, 0.5, 0.3638, 0.5, 0.3638, 0.5, 0.3638, 0.5, 0.6126, 0.7595, 0.6126, 0.875, 0.625, 0.875, 0.625, 0.7595, 0.375, 0.7595, 0.375, 0.875, 0.3864, 0.875, 0.3864, 0.7595, 0.375, 0.75, 0.375, 0.7595, 0.3864, 0.7595, 0.3864, 0.75, 0.6126, 0.75, 0.6126, 0.7595, 0.625, 0.7595, 0.625, 0.75, 0.3864, 0.75, 0.3864, 0.7595, 0.6126, 0.7595, 0.6126, 0.75, 0.0, 0.0, 0.0, 0.0, 0.0, 0.0, 0.0, 0.0, 0.0, 0.0, 0.0, 0.0, 0.0, 0.0, 0.0, 0.0, 0.0, 0.0, 0.0, 0.0, 0.0, 0.0, 0.0, 0.0, 0.0, 0.0, 0.0, 0.0, 0.0, 0.0, 0.0, 0.0, 0.0, 0.0, 0.0, 0.0, 0.0, 0.0, 0.0, 0.0, 0.0, 0.0, 0.0, 0.0, 0.0, 0.0, 0.0, 0.0, 0.0, 0.0, 0.0, 0.0, 0.0, 0.0, 0.0, 0.0, 0.0, 0.0, 0.0, 0.0, 0.0, 0.0, 0.0, 0.0, 0.0, 0.0, 0.0, 0.0, 0.0, 0.0, 0.0, 0.0, 0.0, 0.0, 0.0, 0.0, 0.0, 0.0, 0.0, 0.0, 0.0, 0.0, 0.0, 0.0, 0.0, 0.0, 0.0, 0.0, 0.0, 0.0, 0.0, 0.0, 0.0, 0.0, 0.0, 0.0, 0.0, 0.0, 0.0, 0.0, 0.0, 0.0, 0.0, 0.0, -0.05876, -0.07835, 0.0, 0.0, 0.0, 0.0, 0.0, 0.0, 0.3889, 0.4889, 0.3889, 0.4889, 0.3889, 0.4889, 0.3889, 0.4889, 0.0, 0.0, 0.0, 0.0, 0.0, 0.0, 0.0, 0.0, 0.0, 0.0, 0.0, 0.0, 0.0, 0.0, 0.0, 0.0, 0.0, 0.0, 0.0, 0.0, 0.0, 0.0, 0.0, 0.0, 0.0, 0.0, 0.0, 0.0, 0.0, 0.0, 0.0, 0.0, 0.0, 0.0, 0.0, 0.0, 0.0, 0.0, 0.0, 0.0, 0.3889, 0.4889, 0.3889, 0.4889, 0.3889, 0.4889, 0.3889, 0.4889, 0.6115, 0.4903, 0.6115, 0.4903, 0.6115, 0.4903, 0.6115, 0.4903, 0.3889, 0.4889, 0.3889, 0.4889, 0.6115, 0.4903, 0.6115, 0.4903, 0.3638, 0.5, 0.3638, 0.5, 0.3638, 0.5, 0.3638, 0.5, 0.3638, 0.5, 0.3638, 0.5, 0.3638, 0.5, 0.3638, 0.5, 0.2487, 0.5, 0.2487, 0.5, 0.3638, 0.5, 0.3638, 0.5, 0.3638, 0.5, 0.3638, 0.5, 0.3638, 0.5, 0.3638, 0.5, 0.0, 0.0, 0.0, 0.0, 0.0, 0.0, 0.0, 0.0, 0.0, 0.0, 0.0, 0.0, 0.0, 0.0, 0.0, 0.0, 0.0, 0.0, 0.0, 0.0, 0.0, 0.0, 0.0, 0.0, 0.3889, 0.4889, 0.3889, 0.4945, 0.6115, 0.4952, 0.6115, 0.4903, 0.0, 0.0, 0.0, 0.0, 0.0, 0.0, 0.0, 0.0, 0.0, 0.0, 0.0, 0.0, 0.0, 0.0, 0.0, 0.0, 0.0, 0.0, 0.0, 0.0, 0.0, 0.0, 0.0, 0.0, 0.0, 0.0, 0.0, 0.0, 0.0, 0.0, 0.0, 0.0, 0.0, 0.0, 0.0, 0.0, 0.0, 0.0, 0.0, 0.0, 0.0, 0.0, 0.0, 0.0, 0.0, 0.0, 0.0, 0.0, 0.0, 0.0, 0.0, 0.0, 0.0, 0.0, 0.0, 0.0, 0.0, 0.0, 0.0, 0.0, 0.0, 0.0, 0.0, 0.0, 0.0, 0.0, 0.0, 0.0, 0.0, 0.0, 0.0, 0.0, 0.0, 0.0, 0.0, 0.0, 0.0, 0.0, 0.0, 0.0, 0.0, 0.0, 0.0, 0.0, 0.0, 0.0, 0.0, 0.0, 0.0, 0.0, 0.0, 0.0, 0.0, 0.0, 0.0, 0.0, 0.0, 0.0, 0.0, 0.0, 0.0, 0.0, 0.0, 0.0, 0.0, 0.0, 0.0, 0.0, 0.0, 0.0, 0.0, 0.0, 0.0, 0.0, 0.0, 0.0, 0.0, 0.0, 0.0, 0.0, 0.0, 0.0, 0.0, 0.0, 0.0, 0.0, 0.0, 0.0, 0.0, 0.0, 0.0, 0.0, 0.0, 0.0, 0.0, 0.0, 0.0, 0.0, 0.0, 0.0, 0.0, 0.0, 0.0, 0.0, -0.04266, -0.05688, -0.05876, -0.07835, 0.0, 0.0, 0.0, 0.0, 0.0, 0.0, 0.0, 0.0, 0.0, 0.0, 0.0, 0.0, 0.3638, 0.5, 0.3638, 0.5, 0.375, 0.5, 0.375, 0.5, 0.3638, 0.5, 0.3638, 0.5, 0.3638, 0.5, 0.3638, 0.5, 0.0, 0.0, 0.0, 0.0, 0.0, 0.0, 0.0, 0.0, 0.3638, 0.5, 0.3638, 0.5, 0.3638, 0.5, 0.3638, 0.5, 0.0, 0.0, 0.0, 0.0, 0.0, 0.0, 0.0, 0.0, 0.3638, 0.5, 0.3638, 0.5, 0.3638, 0.5, 0.3638, 0.5, 0.3638, 0.5, 0.3638, 0.5, 0.3638, 0.5, 0.3638, 0.5, 0.0, 0.0, 0.0, 0.0, 0.0, 0.0, 0.0, 0.0, 0.3638, 0.5, 0.3638, 0.5, 0.3638, 0.5, 0.3638, 0.5, 0.0, 0.0, 0.0, 0.0, 0.0, 0.0, 0.0, 0.0, 0.3638, 0.5, 0.3638, 0.5, 0.3638, 0.5, 0.3638, 0.5, 0.3638, 0.5, 0.3638, 0.5, 0.375, 0.5, 0.375, 0.5, 0.0, 0.0, 0.0, 0.0, 0.0, 0.0, 0.0, 0.0, 0.0, 0.0, 0.0, 0.0, 0.0, 0.0, 0.0, 0.0, 0.3638, 0.5, 0.3638, 0.5, 0.375, 0.5, 0.375, 0.5, 0.3638, 0.5, 0.3638, 0.5, 0.3638, 0.5, 0.3638, 0.5, 0.0, 0.0, 0.0, 0.0, 0.0, 0.0, 0.0, 0.0, 0.3638, 0.5, 0.3638, 0.5, 0.3638, 0.5, 0.3638, 0.5, 0.0, 0.0, -0.04266, -0.05688, 0.0, 0.0, 0.0, 0.0, 0.0, 0.0, 0.0, 0.0, 0.0, 0.0, 0.0, 0.0, 0.375, 0.5, 0.375, 0.5, 0.3638, 0.5, 0.3638, 0.5, 0.3638, 0.5, 0.3638, 0.5, 0.3638, 0.5, 0.3638, 0.5, 0.0, 0.0, 0.0, 0.0, 0.0, 0.0, 0.0, 0.0, 0.0, 0.0, 0.0, 0.0, 0.0, 0.0, 0.0, 0.0, 0.0, 0.0, 0.0, 0.0, 0.0, 0.0, 0.0, 0.0, 0.0, 0.0, 0.0, 0.0, 0.002085, 0.002865, 0.0, 0.0, 0.0, 0.0, 0.0, 0.0, 0.002872, 0.003947, 0.002085, 0.002865, 0.0, 0.0, 0.002085, 0.002865, -0.04266, -0.05688, 0.0, 0.0, 0.3638, 0.5, 0.3638, 0.5, 0.002872, 0.003947, 0.002085, 0.002865, 0.3638, 0.5, 0.002085, 0.002865, -0.04266, -0.05688, 0.375, 0.5, 0.375, 0.5, -0.04266, -0.05688, -0.05876, -0.07835, 0.0, 0.0, 0.3638, 0.5, 0.0, 0.0, -0.05876, -0.07835, 0.002872, 0.003947, 0.0, 0.0, 0.0, 0.0, 0.0, 0.0, 0.0, 0.0, 0.0, 0.0, 0.0, 0.0, 0.0, 0.0, 0.0, 0.0, 0.0, 0.0, 0.0, 0.0, 0.0, 0.0, 0.0, 0.0, 0.0, 0.0, 0.0, 0.0, 0.0, 0.0, 0.0, 0.0, 0.0, 0.0, 0.0, 0.0, 0.0, 0.0, 0.0, 0.0, 0.0, 0.0, 0.0, 0.0, 0.0, 0.0, 0.0, 0.0, 0.0, 0.0, 0.0, 0.0, 0.0, 0.0, 0.0, 0.0, 0.0, 0.0, 0.0, 0.0, 0.0, 0.0, 0.0, 0.0, 0.0, 0.0, 0.0, 0.0, 0.0, 0.0, 0.0, 0.0, 0.0, 0.0, 0.0, 0.0, 0.0, 0.0, 0.0, 0.0, 0.0, 0.0, 0.0, 0.0, 0.0, 0.0, 0.0, 0.0, 0.0, 0.0, 0.0, 0.0, 0.0, 0.0, 0.0, 0.0, 0.0, 0.0, 0.0, 0.0, 0.0, 0.0, 0.0, 0.0, 0.0, 0.0, 0.0, 0.0, 0.0, 0.0, 0.0, 0.0, 0.0, 0.0, 0.0, 0.0, 0.0, 0.0, 0.0, 0.0, 0.0, 0.0, 0.0, 0.0, 0.0, 0.0, 0.0, 0.0, 0.0, 0.0, 0.0, 0.0, 0.0, 0.0, 0.0, 0.0, 0.0, 0.0, 0.0, 0.0, 0.0, 0.0, 0.0, 0.0, 0.3638, 0.5, 0.3638, 0.5, 0.3638, 0.5, 0.3638, 0.5, 0.3638, 0.5, 0.0, 0.0, 0.2984, 0.3979, 0.3638, 0.5, 0.0, 0.0, 0.0, 0.0, 0.0, 0.0, 0.0, 0.0, 0.3638, 0.5, 0.0, 0.0, 0.2984, 0.3979, 0.3638, 0.5])
me_cube.materials.append(mat_material_001)
me_cube.use_mirror_vertex_groups = False
me_cube.update()
me_cube_001 = bpy.data.meshes.new('Cube.001')
me_cube_001.from_pydata([(0.394, 0.4087, 1.124), (0.3449, 0.1726, 0.5626), (0.2918, -0.6863, 0.01692), (0.3037, 0.2345, 0.01887), (0.3068, -0.963, 1.002), (0.2591, -0.8576, 0.6205), (0.3475, -0.07043, 0.5778), (0.403, 0.2883, 1.118), (-0.394, 0.4087, 1.124), (-0.3449, 0.1726, 0.5626), (-0.2918, -0.6863, 0.01692), (-0.3037, 0.2345, 0.01887), (-0.3068, -0.963, 1.002), (-0.2591, -0.8576, 0.6205), (-0.3475, -0.07043, 0.5778), (-0.403, 0.2883, 1.118)], [], [(5, 13, 12, 4), (9, 1, 6, 5, 13, 14), (7, 0, 1, 6), (6, 7, 4, 5), (3, 2, 10, 11), (15, 14, 9, 8), (14, 13, 12, 15), (0, 8, 9, 1)])
_uv = me_cube_001.uv_layers.new(name='UVMap')
_uv.uv.foreach_set('vector', [0.2772, 0.6599, 0.4889, 0.6569, 0.5107, 0.8183, 0.26, 0.8219, 0.5184, 0.2448, 0.2412, 0.2448, 0.2434, 0.343, 0.2772, 0.6599, 0.4889, 0.6569, 0.5169, 0.3415, 0.007744, 0.2238, 0.0001089, 0.1747, 0.2412, 0.2448, 0.2434, 0.343, 0.2434, 0.343, 0.007744, 0.2238, 0.1262, 0.7245, 0.2772, 0.6599, 0.9926, 0.5448, 0.9868, 0.9943, 0.7019, 0.9943, 0.6961, 0.5448, 0.7481, 0.2214, 0.5169, 0.3415, 0.5184, 0.2448, 0.755, 0.1729, 0.5169, 0.3415, 0.4889, 0.6569, 0.6394, 0.7181, 0.7481, 0.2214, 0.2215, 0.0001089, 0.5381, 0.0001089, 0.5184, 0.2448, 0.2412, 0.2448])
me_cube_001.materials.append(mat_material)
me_cube_001.use_mirror_vertex_groups = False
me_cube_001.use_paint_bone_selection = False
me_cube_001.use_paint_mask = True
me_cube_001.update()
me_cube_002 = bpy.data.meshes.new('Cube.002')
me_cube_002.from_pydata([(0.3782, 0.3956, 1.123), (0.3286, 0.1562, 0.5635), (0.2918, -0.6863, 0.01692), (0.3037, 0.2345, 0.01887), (0.2919, -0.9499, 1.003), (0.2444, -0.8412, 0.6196), (0.331, -0.06961, 0.5778), (0.3862, 0.2883, 1.118), (-0.3782, 0.3956, 1.123), (-0.3286, 0.1562, 0.5635), (-0.2918, -0.6863, 0.01692), (-0.3037, 0.2345, 0.01887), (-0.2919, -0.9499, 1.003), (-0.2444, -0.8412, 0.6196), (-0.331, -0.06961, 0.5778), (-0.3862, 0.2883, 1.118), (0.3013, 0.04875, 0.01848), (0.2974, -0.2479, 0.01785), (-0.3013, 0.04875, 0.01848), (-0.2974, -0.2479, 0.01785), (0.3104, 0.02237, 0.1258), (0.3066, -0.2743, 0.1252), (-0.2921, 0.02237, 0.1258), (-0.2883, -0.2743, 0.1252), (-0.2976, 0.03774, 0.2755), (0.3227, 0.03774, 0.2755), (-0.2948, -0.2489, 0.2767), (0.32, -0.2489, 0.2767), (0.3946, 0.6668, 1.224), (-0.3933, 0.6668, 1.224), (0.3888, 0.7898, 1.198), (-0.3991, 0.7898, 1.198), (0.2714, -0.6657, -0.002313), (0.2828, 0.2139, -0.0004481), (-0.2714, -0.6657, -0.002313), (-0.2828, 0.2139, -0.0004481), (0.2807, 0.04902, -0.0007976), (0.2769, -0.2476, -0.001426), (-0.2807, 0.04902, -0.0007976), (-0.2769, -0.2476, -0.001426), (0.4014, 0.2894, 1.102), (0.3928, 0.3838, 1.107), (0.347, 0.1621, 0.5794), (0.3074, -0.9424, 0.9876), (0.3491, -0.06956, 0.594), (0.2616, -0.845, 0.6361), (-0.3491, -0.06956, 0.594), (-0.3928, 0.3838, 1.107), (-0.347, 0.1621, 0.5794), (-0.4014, 0.2894, 1.102), (-0.3074, -0.9424, 0.9876), (-0.2616, -0.845, 0.6361), (-0.3291, 0.1792, 0.5784), (0.3754, 0.402, 1.108), (0.3291, 0.1792, 0.5784), (0.2439, -0.8622, 0.6371), (0.2875, -0.9584, 0.9855), (-0.3754, 0.402, 1.108), (-0.2439, -0.8622, 0.6371), (-0.2875, -0.9584, 0.9855), (-0.2591, -0.8576, 0.6205), (0.3449, 0.1726, 0.5626), (0.3475, -0.07043, 0.5778), (-0.3449, 0.1726, 0.5626), (-0.3475, -0.07043, 0.5778), (0.2591, -0.8576, 0.6205), (0.3288, 0.1609, 0.5814), (0.2439, -0.8439, 0.6364), (0.3309, -0.06936, 0.594), (-0.3286, 0.1609, 0.5822), (-0.2437, -0.8439, 0.6372), (-0.3306, -0.06936, 0.5953), (0.3749, 0.3852, 1.111), (-0.3746, 0.3852, 1.112), (-0.3825, 0.2894, 1.104), (-0.288, -0.9423, 0.9878), (0.403, 0.2883, 1.118), (0.3068, -0.963, 1.002), (-0.403, 0.2883, 1.118), (0.394, 0.4087, 1.124), (-0.3068, -0.963, 1.002), (-0.394, 0.4087, 1.124), (0.2883, -0.9423, 0.9866), (0.3831, 0.2894, 1.102), (-0.3037, 0.2345, -0.0004045), (0.3037, 0.2345, -0.0004045), (0.2974, -0.2479, -0.001427), (0.2918, -0.6863, -0.002356), (-0.2918, -0.6863, -0.002356), (-0.2974, -0.2479, -0.001427), (0.3013, 0.04875, -0.0007982), (-0.3013, 0.04875, -0.0007982), (0.2714, -0.6657, 0.008515), (0.2828, 0.2139, 0.01038), (-0.2714, -0.6657, 0.008515), (-0.2828, 0.2139, 0.01038), (0.2807, 0.04902, 0.01003), (0.2769, -0.2476, 0.009401), (-0.2807, 0.04902, 0.01003), (-0.2769, -0.2476, 0.009401), (0.2714, -0.6657, 0.01723), (0.2828, 0.2139, 0.01909), (-0.2714, -0.6657, 0.01723), (-0.2828, 0.2139, 0.01909), (0.2807, 0.04902, 0.01874), (0.2769, -0.2476, 0.01811), (-0.2807, 0.04902, 0.01874), (-0.2769, -0.2476, 0.01811)], [(23, 19), (17, 21), (22, 18), (16, 20), (24, 22), (25, 20), (26, 23), (27, 21), (63, 24), (61, 25), (64, 26), (62, 27), (29, 81), (79, 28), (31, 30), (31, 29), (28, 30)], [(16, 3, 85, 90), (2, 10, 88, 87), (3, 11, 84, 85), (10, 19, 89, 88), (19, 18, 91, 89), (17, 16, 90, 86), (2, 17, 86, 87), (18, 11, 84, 91), (41, 42, 61, 79), (40, 43, 77, 76), (43, 45, 65, 77), (40, 41, 79, 76), (42, 44, 62, 61), (48, 47, 81, 63), (46, 48, 63, 64), (50, 49, 78, 80), (51, 50, 80, 60), (47, 49, 78, 81), (46, 51, 60, 64), (45, 44, 62, 65), (54, 53, 79, 61), (56, 55, 65, 77), (52, 54, 61, 63), (53, 57, 81, 79), (57, 52, 63, 81), (58, 59, 80, 60), (59, 56, 77, 80), (55, 58, 60, 65), (6, 1, 61, 62), (9, 14, 64, 63), (14, 13, 60, 64), (5, 6, 62, 65), (1, 9, 63, 61), (13, 5, 65, 60), (9, 1, 66, 69), (13, 14, 71, 70), (1, 6, 68, 66), (5, 13, 70, 67), (6, 5, 67, 68), (14, 9, 69, 71), (53, 54, 66, 72), (54, 52, 69, 66), (52, 57, 73, 69), (57, 53, 72, 73), (48, 46, 71, 69), (47, 48, 69, 73), (51, 46, 71, 70), (49, 47, 73, 74), (49, 50, 75, 74), (50, 51, 70, 75), (4, 7, 76, 77), (7, 0, 79, 76), (15, 12, 80, 78), (8, 15, 78, 81), (0, 8, 81, 79), (12, 4, 77, 80), (56, 59, 75, 82), (58, 55, 67, 70), (59, 58, 70, 75), (55, 56, 82, 67), (41, 40, 83, 72), (43, 40, 83, 82), (44, 45, 67, 68), (45, 43, 82, 67), (44, 42, 66, 68), (42, 41, 72, 66), (4, 12, 75, 82), (4, 82, 83, 7), (7, 83, 72, 0), (72, 0, 8, 73), (15, 8, 73, 74), (75, 12, 15, 74), (38, 39, 99, 98), (35, 33, 85, 84), (37, 32, 87, 86), (32, 34, 88, 87), (34, 39, 89, 88), (33, 36, 90, 85), (36, 37, 86, 90), (38, 35, 84, 91), (39, 38, 91, 89), (37, 36, 96, 97), (39, 34, 94, 99), (32, 37, 97, 92), (35, 38, 98, 95), (36, 33, 93, 96), (34, 32, 92, 94), (33, 35, 95, 93), (96, 93, 101, 104), (94, 92, 100, 102), (93, 95, 103, 101), (98, 99, 107, 106), (97, 96, 104, 105), (99, 94, 102, 107), (92, 97, 105, 100), (95, 98, 106, 103), (2, 100, 102, 10), (2, 100, 105, 17), (17, 105, 104, 16), (16, 104, 101, 3), (3, 101, 103, 11), (18, 106, 103, 11), (19, 107, 106, 18), (10, 102, 107, 19)])
_uv = me_cube_002.uv_layers.new(name='UVMap')
_uv.uv.foreach_set('vector', [0.0, 0.0, 0.0, 0.0, 0.0, 0.0, 0.0, 0.0, 0.0, 0.0, 0.0, 0.0, 0.0, 0.0, 0.0, 0.0, 0.0, 0.0, 0.0, 0.0, 0.0, 0.0, 0.0, 0.0, 0.0, 0.0, 0.0, 0.0, 0.0, 0.0, 0.0, 0.0, 0.0, 0.0, 0.0, 0.0, 0.0, 0.0, 0.0, 0.0, 0.0, 0.0, 0.0, 0.0, 0.0, 0.0, 0.0, 0.0, 0.0, 0.0, 0.0, 0.0, 0.0, 0.0, 0.0, 0.0, 0.0, 0.0, 0.0, 0.0, 0.0, 0.0, 0.0, 0.0, 0.008317, 0.1841, 0.2346, 0.2497, 0.2412, 0.2448, 0.0001089, 0.1747, 0.01426, 0.2225, 0.1309, 0.7153, 0.1262, 0.7245, 0.007744, 0.2238, 0.1309, 0.7153, 0.27, 0.6558, 0.2772, 0.6599, 0.1262, 0.7245, 0.01426, 0.2225, 0.008317, 0.1841, 0.0001089, 0.1747, 0.007744, 0.2238, 0.2346, 0.2497, 0.2369, 0.3433, 0.2434, 0.343, 0.2412, 0.2448, 0.5249, 0.2496, 0.7471, 0.1822, 0.755, 0.1729, 0.5184, 0.2448, 0.5233, 0.3419, 0.5249, 0.2496, 0.5184, 0.2448, 0.5169, 0.3415, 0.6346, 0.709, 0.7416, 0.2202, 0.7481, 0.2214, 0.6394, 0.7181, 0.4959, 0.6527, 0.6346, 0.709, 0.6394, 0.7181, 0.4889, 0.6569, 0.7471, 0.1822, 0.7416, 0.2202, 0.7481, 0.2214, 0.755, 0.1729, 0.5233, 0.3419, 0.4959, 0.6527, 0.4889, 0.6569, 0.5169, 0.3415, 0.27, 0.6558, 0.2369, 0.3433, 0.2434, 0.343, 0.2772, 0.6599, 0.2476, 0.2379, 0.2289, 0.006992, 0.2215, 0.0001089, 0.2412, 0.2448, 0.2678, 0.8148, 0.2835, 0.6668, 0.2772, 0.6599, 0.26, 0.8219, 0.512, 0.2379, 0.2476, 0.2379, 0.2412, 0.2448, 0.5184, 0.2448, 0.2289, 0.006992, 0.5306, 0.006992, 0.5381, 0.0001089, 0.2215, 0.0001089, 0.5306, 0.006992, 0.512, 0.2379, 0.5184, 0.2448, 0.5381, 0.0001089, 0.4828, 0.664, 0.5027, 0.8114, 0.5107, 0.8183, 0.4889, 0.6569, 0.5027, 0.8114, 0.2678, 0.8148, 0.26, 0.8219, 0.5107, 0.8183, 0.2835, 0.6668, 0.4828, 0.664, 0.4889, 0.6569, 0.2772, 0.6599, 0.2497, 0.3426, 0.2479, 0.2514, 0.2412, 0.2448, 0.2434, 0.343, 0.5118, 0.2513, 0.5106, 0.3413, 0.5169, 0.3415, 0.5184, 0.2448, 0.5106, 0.3413, 0.4828, 0.6504, 0.4889, 0.6569, 0.5169, 0.3415, 0.2832, 0.6532, 0.2497, 0.3426, 0.2434, 0.343, 0.2772, 0.6599, 0.2479, 0.2514, 0.5118, 0.2513, 0.5184, 0.2448, 0.2412, 0.2448, 0.4828, 0.6504, 0.2832, 0.6532, 0.2772, 0.6599, 0.4889, 0.6569, 0.5118, 0.2513, 0.2479, 0.2514, 0.2479, 0.2514, 0.5118, 0.2513, 0.4828, 0.6504, 0.5106, 0.3413, 0.5106, 0.3413, 0.4828, 0.6504, 0.2479, 0.2514, 0.2497, 0.3426, 0.2497, 0.3426, 0.2479, 0.2514, 0.2832, 0.6532, 0.4828, 0.6504, 0.4828, 0.6504, 0.2832, 0.6532, 0.2497, 0.3426, 0.2832, 0.6532, 0.2832, 0.6532, 0.2497, 0.3426, 0.5106, 0.3413, 0.5118, 0.2513, 0.5118, 0.2513, 0.5106, 0.3413, 0.2289, 0.006992, 0.2476, 0.2379, 0.2476, 0.2379, 0.2289, 0.006992, 0.2476, 0.2379, 0.512, 0.2379, 0.512, 0.2379, 0.2476, 0.2379, 0.512, 0.2379, 0.5306, 0.006992, 0.5306, 0.006992, 0.512, 0.2379, 0.5306, 0.006992, 0.2289, 0.006992, 0.2289, 0.006992, 0.5306, 0.006992, 0.5249, 0.2496, 0.5233, 0.3419, 0.5233, 0.3419, 0.5249, 0.2496, 0.7471, 0.1822, 0.5249, 0.2496, 0.5249, 0.2496, 0.7471, 0.1822, 0.4959, 0.6527, 0.5233, 0.3419, 0.5233, 0.3419, 0.4959, 0.6527, 0.7416, 0.2202, 0.7471, 0.1822, 0.7471, 0.1822, 0.7416, 0.2202, 0.7416, 0.2202, 0.6346, 0.709, 0.6346, 0.709, 0.7416, 0.2202, 0.6346, 0.709, 0.4959, 0.6527, 0.4959, 0.6527, 0.6346, 0.709, 0.2639, 0.8154, 0.03857, 0.2091, 0.007744, 0.2238, 0.26, 0.8219, 0.03857, 0.2091, 0.214, 0.02153, 0.2215, 0.0001089, 0.007744, 0.2238, 0.7385, 0.221, 0.5069, 0.812, 0.5107, 0.8183, 0.7481, 0.2214, 0.745, 0.1765, 0.7385, 0.221, 0.7481, 0.2214, 0.755, 0.1729, 0.214, 0.02153, 0.745, 0.1765, 0.755, 0.1729, 0.2215, 0.0001089, 0.5069, 0.812, 0.2639, 0.8154, 0.26, 0.8219, 0.5107, 0.8183, 0.2678, 0.8148, 0.5027, 0.8114, 0.5027, 0.8114, 0.2678, 0.8148, 0.4828, 0.664, 0.2835, 0.6668, 0.2835, 0.6668, 0.4828, 0.664, 0.5027, 0.8114, 0.4828, 0.664, 0.4828, 0.664, 0.5027, 0.8114, 0.2835, 0.6668, 0.2678, 0.8148, 0.2678, 0.8148, 0.2835, 0.6668, 0.008317, 0.1841, 0.01426, 0.2225, 0.01426, 0.2225, 0.008317, 0.1841, 0.1309, 0.7153, 0.01426, 0.2225, 0.01426, 0.2225, 0.1309, 0.7153, 0.2369, 0.3433, 0.27, 0.6558, 0.27, 0.6558, 0.2369, 0.3433, 0.27, 0.6558, 0.1309, 0.7153, 0.1309, 0.7153, 0.27, 0.6558, 0.2369, 0.3433, 0.2346, 0.2497, 0.2346, 0.2497, 0.2369, 0.3433, 0.2346, 0.2497, 0.008317, 0.1841, 0.008317, 0.1841, 0.2346, 0.2497, 0.2639, 0.8154, 0.5069, 0.812, 0.5027, 0.8114, 0.2678, 0.8148, 0.2639, 0.8154, 0.2678, 0.8148, 0.01426, 0.2225, 0.03857, 0.2091, 0.03857, 0.2091, 0.01426, 0.2225, 0.008317, 0.1841, 0.214, 0.02153, 0.008317, 0.1841, 0.214, 0.02153, 0.745, 0.1765, 0.5306, 0.006992, 0.7385, 0.221, 0.745, 0.1765, 0.7471, 0.1822, 0.7416, 0.2202, 0.5027, 0.8114, 0.5069, 0.812, 0.7385, 0.221, 0.7416, 0.2202, 0.0, 0.0, 0.0, 0.0, 0.0, 0.0, 0.0, 0.0, 0.0, 0.0, 0.0, 0.0, 0.0, 0.0, 0.0, 0.0, 0.0, 0.0, 0.0, 0.0, 0.0, 0.0, 0.0, 0.0, 0.0, 0.0, 0.0, 0.0, 0.0, 0.0, 0.0, 0.0, 0.0, 0.0, 0.0, 0.0, 0.0, 0.0, 0.0, 0.0, 0.0, 0.0, 0.0, 0.0, 0.0, 0.0, 0.0, 0.0, 0.0, 0.0, 0.0, 0.0, 0.0, 0.0, 0.0, 0.0, 0.0, 0.0, 0.0, 0.0, 0.0, 0.0, 0.0, 0.0, 0.0, 0.0, 0.0, 0.0, 0.0, 0.0, 0.0, 0.0, 0.0, 0.0, 0.0, 0.0, 0.0, 0.0, 0.0, 0.0, 0.0, 0.0, 0.0, 0.0, 0.0, 0.0, 0.0, 0.0, 0.0, 0.0, 0.0, 0.0, 0.0, 0.0, 0.0, 0.0, 0.0, 0.0, 0.0, 0.0, 0.0, 0.0, 0.0, 0.0, 0.0, 0.0, 0.0, 0.0, 0.0, 0.0, 0.0, 0.0, 0.0, 0.0, 0.0, 0.0, 0.0, 0.0, 0.0, 0.0, 0.0, 0.0, 0.0, 0.0, 0.0, 0.0, 0.0, 0.0, 0.0, 0.0, 0.0, 0.0, 0.0, 0.0, 0.0, 0.0, 0.0, 0.0, 0.0, 0.0, 0.0, 0.0, 0.0, 0.0, 0.0, 0.0, 0.0, 0.0, 0.0, 0.0, 0.0, 0.0, 0.0, 0.0, 0.0, 0.0, 0.0, 0.0, 0.0, 0.0, 0.0, 0.0, 0.0, 0.0, 0.0, 0.0, 0.0, 0.0, 0.0, 0.0, 0.0, 0.0, 0.0, 0.0, 0.0, 0.0, 0.0, 0.0, 0.0, 0.0, 0.0, 0.0, 0.0, 0.0, 0.0, 0.0, 0.0, 0.0, 0.0, 0.0, 0.0, 0.0, 0.0, 0.0, 0.0, 0.0, 0.0, 0.0, 0.0, 0.0, 0.0, 0.0, 0.0, 0.0, 0.0, 0.0, 0.0, 0.0, 0.0, 0.0, 0.0, 0.0, 0.0, 0.0, 0.0, 0.0, 0.0, 0.0, 0.0, 0.0, 0.0, 0.0, 0.0, 0.0, 0.0, 0.0, 0.0, 0.0, 0.0, 0.0, 0.0, 0.0, 0.0, 0.0, 0.0, 0.0, 0.0, 0.0, 0.0, 0.0, 0.0, 0.0, 0.0, 0.0, 0.0, 0.0, 0.0, 0.0, 0.0, 0.0, 0.0, 0.0, 0.0, 0.0, 0.0, 0.0])
me_cube_002.materials.append(mat_material_002)
me_cube_002.use_mirror_vertex_groups = False
me_cube_002.use_paint_bone_selection = False
me_cube_002.use_paint_mask = True
me_cube_002.update()

# ---- objects
ob_rim = bpy.data.objects.new('rim', me_cube)
ob_mesh = bpy.data.objects.new('mesh', me_cube_001)
ob_mesh_001 = bpy.data.objects.new('mesh.001', me_cube_002)

# ---- transforms, parenting, visibility, modifiers, constraints
ob_rim.location = (0.0, 0.0, 0.0)
ob_rim.lock_rotations_4d = False
ob_rim.empty_display_type = 'ARROWS'
ob_rim.hide_render = True
ob_rim.lineart.crease_threshold = 0.0
ob_mesh.location = (0.0, 0.0, 0.0)
ob_mesh.lock_rotations_4d = False
ob_mesh.empty_display_type = 'ARROWS'
ob_mesh.lineart.crease_threshold = 0.0
ob_mesh_001.location = (0.0, 0.0, 0.0)
ob_mesh_001.lock_rotations_4d = False
ob_mesh_001.empty_display_type = 'ARROWS'
ob_mesh_001.lineart.crease_threshold = 0.0

# ---- collection membership
col_cart.objects.link(ob_rim)
col_cart.objects.link(ob_mesh)
col_cart.objects.link(ob_mesh_001)

# ---- scene / render settings (as saved in the file)
scene.frame_start = 1; scene.frame_end = 250; scene.frame_set(1)
scene.render.engine = 'BLENDER_EEVEE_NEXT'
scene.cycles.sampling_pattern = 'TABULATED_SOBOL'
bpy.context.view_layer.update()

# ---- added for rendering (the .blend has no active camera and no usable light): camera, sun
cam_auto = bpy.data.cameras.new('AutoCamera')
cam_auto.lens = 50.0
cam_auto.sensor_width = 36.0
cam_auto.clip_end = 1000.0
ob_auto_camera = bpy.data.objects.new('AutoCamera', cam_auto)
scene.collection.objects.link(ob_auto_camera)
ob_auto_camera.location = (2.11501, -2.62463, 2.30283)
ob_auto_camera.rotation_euler = (1.09748, -7.21219e-08, 0.694738)
scene.camera = ob_auto_camera
light_auto_sun = bpy.data.lights.new('AutoSun', 'SUN')
light_auto_sun.energy = 3.0
light_auto_sun.angle = 0.0523599
ob_auto_sun = bpy.data.objects.new('AutoSun', light_auto_sun)
scene.collection.objects.link(ob_auto_sun)
ob_auto_sun.rotation_euler = (0.872665, 0.174533, 0.523599)
bpy.context.view_layer.update()
